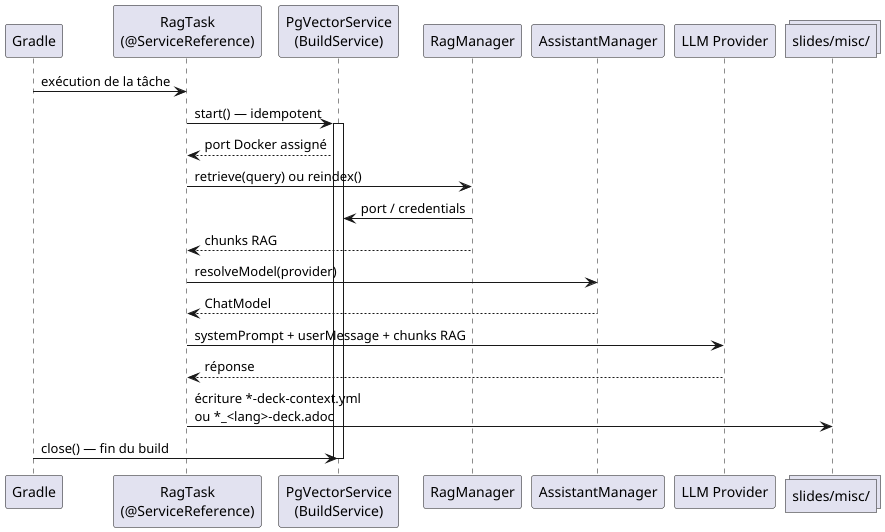

The diagram above was rendered by PlantUML. Its source (embedded in the PNG):
@startuml
participant "Gradle" as G
participant "RagTask\n(@ServiceReference)" as RT
participant "PgVectorService\n(BuildService)" as PGS
participant "RagManager" as RM
participant "AssistantManager" as AM
participant "LLM Provider" as LLM
collections "slides/misc/" as Files

G -> RT : exécution de la tâche
RT -> PGS : start() — idempotent
activate PGS
PGS --> RT : port Docker assigné

RT -> RM : retrieve(query) ou reindex()
RM -> PGS : port / credentials
RM --> RT : chunks RAG

RT -> AM : resolveModel(provider)
AM --> RT : ChatModel

RT -> LLM : systemPrompt + userMessage + chunks RAG
LLM --> RT : réponse

RT -> Files : écriture *-deck-context.yml\nou *_<lang>-deck.adoc

G -> PGS : close() — fin du build
deactivate PGS
@enduml